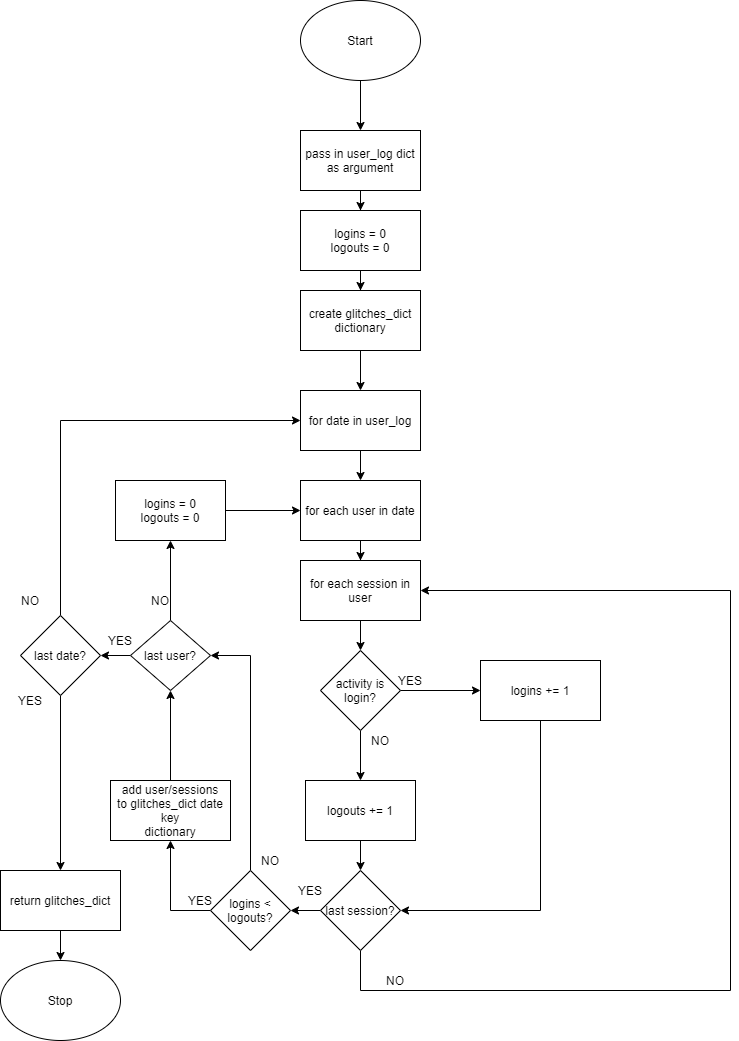

The diagram above was exported from draw.io. Its source (the exported page's mxGraphModel, read from the mxfile embedded in the PNG):
<mxGraphModel dx="1324" dy="1104" grid="1" gridSize="10" guides="1" tooltips="1" connect="1" arrows="1" fold="1" page="1" pageScale="1" pageWidth="850" pageHeight="1100" math="0" shadow="0">
  <root>
    <mxCell id="0" />
    <mxCell id="1" parent="0" />
    <mxCell id="zheB_MAHidcYbLDlqBPD-2" style="edgeStyle=orthogonalEdgeStyle;rounded=0;orthogonalLoop=1;jettySize=auto;html=1;" edge="1" parent="1" source="zheB_MAHidcYbLDlqBPD-1" target="zheB_MAHidcYbLDlqBPD-3">
      <mxGeometry relative="1" as="geometry">
        <mxPoint x="400" y="160" as="targetPoint" />
      </mxGeometry>
    </mxCell>
    <mxCell id="zheB_MAHidcYbLDlqBPD-1" value="Start" style="ellipse;whiteSpace=wrap;html=1;" vertex="1" parent="1">
      <mxGeometry x="340" y="20" width="120" height="80" as="geometry" />
    </mxCell>
    <mxCell id="zheB_MAHidcYbLDlqBPD-5" style="edgeStyle=orthogonalEdgeStyle;rounded=0;orthogonalLoop=1;jettySize=auto;html=1;" edge="1" parent="1" source="zheB_MAHidcYbLDlqBPD-3" target="zheB_MAHidcYbLDlqBPD-6">
      <mxGeometry relative="1" as="geometry">
        <mxPoint x="400" y="250" as="targetPoint" />
      </mxGeometry>
    </mxCell>
    <mxCell id="zheB_MAHidcYbLDlqBPD-3" value="pass in user_log dict as argument" style="rounded=0;whiteSpace=wrap;html=1;" vertex="1" parent="1">
      <mxGeometry x="340" y="150" width="120" height="60" as="geometry" />
    </mxCell>
    <mxCell id="zheB_MAHidcYbLDlqBPD-7" style="edgeStyle=orthogonalEdgeStyle;rounded=0;orthogonalLoop=1;jettySize=auto;html=1;" edge="1" parent="1" source="zheB_MAHidcYbLDlqBPD-6" target="zheB_MAHidcYbLDlqBPD-8">
      <mxGeometry relative="1" as="geometry">
        <mxPoint x="400" y="330" as="targetPoint" />
      </mxGeometry>
    </mxCell>
    <mxCell id="zheB_MAHidcYbLDlqBPD-6" value="logins = 0&lt;br&gt;logouts = 0" style="rounded=0;whiteSpace=wrap;html=1;" vertex="1" parent="1">
      <mxGeometry x="340" y="230" width="120" height="60" as="geometry" />
    </mxCell>
    <mxCell id="zheB_MAHidcYbLDlqBPD-9" style="edgeStyle=orthogonalEdgeStyle;rounded=0;orthogonalLoop=1;jettySize=auto;html=1;" edge="1" parent="1" source="zheB_MAHidcYbLDlqBPD-8" target="zheB_MAHidcYbLDlqBPD-10">
      <mxGeometry relative="1" as="geometry">
        <mxPoint x="400" y="410" as="targetPoint" />
      </mxGeometry>
    </mxCell>
    <mxCell id="zheB_MAHidcYbLDlqBPD-8" value="create glitches_dict&lt;br&gt;dictionary" style="rounded=0;whiteSpace=wrap;html=1;" vertex="1" parent="1">
      <mxGeometry x="340" y="310" width="120" height="60" as="geometry" />
    </mxCell>
    <mxCell id="zheB_MAHidcYbLDlqBPD-11" style="edgeStyle=orthogonalEdgeStyle;rounded=0;orthogonalLoop=1;jettySize=auto;html=1;" edge="1" parent="1" source="zheB_MAHidcYbLDlqBPD-10" target="zheB_MAHidcYbLDlqBPD-12">
      <mxGeometry relative="1" as="geometry">
        <mxPoint x="400" y="530" as="targetPoint" />
      </mxGeometry>
    </mxCell>
    <mxCell id="zheB_MAHidcYbLDlqBPD-10" value="for date in user_log" style="rounded=0;whiteSpace=wrap;html=1;" vertex="1" parent="1">
      <mxGeometry x="340" y="410" width="120" height="60" as="geometry" />
    </mxCell>
    <mxCell id="zheB_MAHidcYbLDlqBPD-13" style="edgeStyle=orthogonalEdgeStyle;rounded=0;orthogonalLoop=1;jettySize=auto;html=1;" edge="1" parent="1" source="zheB_MAHidcYbLDlqBPD-12" target="zheB_MAHidcYbLDlqBPD-14">
      <mxGeometry relative="1" as="geometry">
        <mxPoint x="400" y="610" as="targetPoint" />
      </mxGeometry>
    </mxCell>
    <mxCell id="zheB_MAHidcYbLDlqBPD-12" value="for each user in date" style="rounded=0;whiteSpace=wrap;html=1;" vertex="1" parent="1">
      <mxGeometry x="340" y="500" width="120" height="60" as="geometry" />
    </mxCell>
    <mxCell id="zheB_MAHidcYbLDlqBPD-15" style="edgeStyle=orthogonalEdgeStyle;rounded=0;orthogonalLoop=1;jettySize=auto;html=1;" edge="1" parent="1" source="zheB_MAHidcYbLDlqBPD-14" target="zheB_MAHidcYbLDlqBPD-20">
      <mxGeometry relative="1" as="geometry">
        <mxPoint x="400" y="670" as="targetPoint" />
      </mxGeometry>
    </mxCell>
    <mxCell id="zheB_MAHidcYbLDlqBPD-14" value="for each session in user" style="rounded=0;whiteSpace=wrap;html=1;" vertex="1" parent="1">
      <mxGeometry x="340" y="580" width="120" height="60" as="geometry" />
    </mxCell>
    <mxCell id="zheB_MAHidcYbLDlqBPD-21" style="edgeStyle=orthogonalEdgeStyle;rounded=0;orthogonalLoop=1;jettySize=auto;html=1;" edge="1" parent="1" source="zheB_MAHidcYbLDlqBPD-20" target="zheB_MAHidcYbLDlqBPD-65">
      <mxGeometry relative="1" as="geometry">
        <mxPoint x="400" y="790" as="targetPoint" />
      </mxGeometry>
    </mxCell>
    <mxCell id="zheB_MAHidcYbLDlqBPD-22" style="edgeStyle=orthogonalEdgeStyle;rounded=0;orthogonalLoop=1;jettySize=auto;html=1;" edge="1" parent="1" source="zheB_MAHidcYbLDlqBPD-20" target="zheB_MAHidcYbLDlqBPD-23">
      <mxGeometry relative="1" as="geometry">
        <mxPoint x="580" y="710" as="targetPoint" />
      </mxGeometry>
    </mxCell>
    <mxCell id="zheB_MAHidcYbLDlqBPD-20" value="activity is login?" style="rhombus;whiteSpace=wrap;html=1;" vertex="1" parent="1">
      <mxGeometry x="360" y="670" width="80" height="80" as="geometry" />
    </mxCell>
    <mxCell id="zheB_MAHidcYbLDlqBPD-67" style="edgeStyle=orthogonalEdgeStyle;rounded=0;orthogonalLoop=1;jettySize=auto;html=1;entryX=0;entryY=1;entryDx=0;entryDy=0;" edge="1" parent="1" source="zheB_MAHidcYbLDlqBPD-23">
      <mxGeometry relative="1" as="geometry">
        <mxPoint x="440" y="930" as="targetPoint" />
        <Array as="points">
          <mxPoint x="580" y="930" />
        </Array>
      </mxGeometry>
    </mxCell>
    <mxCell id="zheB_MAHidcYbLDlqBPD-23" value="logins += 1" style="rounded=0;whiteSpace=wrap;html=1;" vertex="1" parent="1">
      <mxGeometry x="520" y="680" width="120" height="60" as="geometry" />
    </mxCell>
    <mxCell id="zheB_MAHidcYbLDlqBPD-36" style="edgeStyle=orthogonalEdgeStyle;rounded=0;orthogonalLoop=1;jettySize=auto;html=1;" edge="1" parent="1" source="zheB_MAHidcYbLDlqBPD-30" target="zheB_MAHidcYbLDlqBPD-37">
      <mxGeometry relative="1" as="geometry">
        <mxPoint x="220" y="670" as="targetPoint" />
      </mxGeometry>
    </mxCell>
    <mxCell id="zheB_MAHidcYbLDlqBPD-30" value="add user/sessions&lt;br&gt;to glitches_dict date key&lt;br&gt;dictionary" style="rounded=0;whiteSpace=wrap;html=1;" vertex="1" parent="1">
      <mxGeometry x="150" y="800" width="120" height="60" as="geometry" />
    </mxCell>
    <mxCell id="zheB_MAHidcYbLDlqBPD-35" style="edgeStyle=orthogonalEdgeStyle;rounded=0;orthogonalLoop=1;jettySize=auto;html=1;entryX=1;entryY=0.5;entryDx=0;entryDy=0;" edge="1" parent="1" source="zheB_MAHidcYbLDlqBPD-34" target="zheB_MAHidcYbLDlqBPD-14">
      <mxGeometry relative="1" as="geometry">
        <mxPoint x="740" y="600" as="targetPoint" />
        <Array as="points">
          <mxPoint x="400" y="1010" />
          <mxPoint x="770" y="1010" />
          <mxPoint x="770" y="610" />
        </Array>
      </mxGeometry>
    </mxCell>
    <mxCell id="zheB_MAHidcYbLDlqBPD-68" style="edgeStyle=orthogonalEdgeStyle;rounded=0;orthogonalLoop=1;jettySize=auto;html=1;" edge="1" parent="1" source="zheB_MAHidcYbLDlqBPD-34" target="zheB_MAHidcYbLDlqBPD-70">
      <mxGeometry relative="1" as="geometry">
        <mxPoint x="330" y="930" as="targetPoint" />
      </mxGeometry>
    </mxCell>
    <mxCell id="zheB_MAHidcYbLDlqBPD-34" value="last session?" style="rhombus;whiteSpace=wrap;html=1;" vertex="1" parent="1">
      <mxGeometry x="360" y="890" width="80" height="80" as="geometry" />
    </mxCell>
    <mxCell id="zheB_MAHidcYbLDlqBPD-38" style="edgeStyle=orthogonalEdgeStyle;rounded=0;orthogonalLoop=1;jettySize=auto;html=1;" edge="1" parent="1" source="zheB_MAHidcYbLDlqBPD-37" target="zheB_MAHidcYbLDlqBPD-39">
      <mxGeometry relative="1" as="geometry">
        <mxPoint x="220" y="540" as="targetPoint" />
      </mxGeometry>
    </mxCell>
    <mxCell id="zheB_MAHidcYbLDlqBPD-41" style="edgeStyle=orthogonalEdgeStyle;rounded=0;orthogonalLoop=1;jettySize=auto;html=1;" edge="1" parent="1" source="zheB_MAHidcYbLDlqBPD-37" target="zheB_MAHidcYbLDlqBPD-42">
      <mxGeometry relative="1" as="geometry">
        <mxPoint x="120" y="675" as="targetPoint" />
      </mxGeometry>
    </mxCell>
    <mxCell id="zheB_MAHidcYbLDlqBPD-37" value="last user?" style="rhombus;whiteSpace=wrap;html=1;" vertex="1" parent="1">
      <mxGeometry x="170" y="640" width="80" height="70" as="geometry" />
    </mxCell>
    <mxCell id="zheB_MAHidcYbLDlqBPD-40" style="edgeStyle=orthogonalEdgeStyle;rounded=0;orthogonalLoop=1;jettySize=auto;html=1;entryX=0;entryY=0.5;entryDx=0;entryDy=0;" edge="1" parent="1" source="zheB_MAHidcYbLDlqBPD-39" target="zheB_MAHidcYbLDlqBPD-12">
      <mxGeometry relative="1" as="geometry" />
    </mxCell>
    <mxCell id="zheB_MAHidcYbLDlqBPD-39" value="logins = 0&lt;br&gt;logouts = 0" style="rounded=0;whiteSpace=wrap;html=1;" vertex="1" parent="1">
      <mxGeometry x="155" y="500" width="110" height="60" as="geometry" />
    </mxCell>
    <mxCell id="zheB_MAHidcYbLDlqBPD-43" style="edgeStyle=orthogonalEdgeStyle;rounded=0;orthogonalLoop=1;jettySize=auto;html=1;" edge="1" parent="1" source="zheB_MAHidcYbLDlqBPD-42" target="zheB_MAHidcYbLDlqBPD-10">
      <mxGeometry relative="1" as="geometry">
        <mxPoint x="100" y="430" as="targetPoint" />
        <Array as="points">
          <mxPoint x="100" y="440" />
        </Array>
      </mxGeometry>
    </mxCell>
    <mxCell id="zheB_MAHidcYbLDlqBPD-44" style="edgeStyle=orthogonalEdgeStyle;rounded=0;orthogonalLoop=1;jettySize=auto;html=1;" edge="1" parent="1" source="zheB_MAHidcYbLDlqBPD-42" target="zheB_MAHidcYbLDlqBPD-45">
      <mxGeometry relative="1" as="geometry">
        <mxPoint x="100" y="920" as="targetPoint" />
      </mxGeometry>
    </mxCell>
    <mxCell id="zheB_MAHidcYbLDlqBPD-42" value="last date?" style="rhombus;whiteSpace=wrap;html=1;" vertex="1" parent="1">
      <mxGeometry x="60" y="635" width="80" height="80" as="geometry" />
    </mxCell>
    <mxCell id="zheB_MAHidcYbLDlqBPD-46" style="edgeStyle=orthogonalEdgeStyle;rounded=0;orthogonalLoop=1;jettySize=auto;html=1;" edge="1" parent="1" source="zheB_MAHidcYbLDlqBPD-45" target="zheB_MAHidcYbLDlqBPD-47">
      <mxGeometry relative="1" as="geometry">
        <mxPoint x="100" y="1000" as="targetPoint" />
      </mxGeometry>
    </mxCell>
    <mxCell id="zheB_MAHidcYbLDlqBPD-45" value="return glitches_dict" style="rounded=0;whiteSpace=wrap;html=1;" vertex="1" parent="1">
      <mxGeometry x="40" y="890" width="120" height="60" as="geometry" />
    </mxCell>
    <mxCell id="zheB_MAHidcYbLDlqBPD-47" value="Stop" style="ellipse;whiteSpace=wrap;html=1;" vertex="1" parent="1">
      <mxGeometry x="40" y="980" width="120" height="80" as="geometry" />
    </mxCell>
    <mxCell id="zheB_MAHidcYbLDlqBPD-49" value="YES" style="text;html=1;strokeColor=none;fillColor=none;align=center;verticalAlign=middle;whiteSpace=wrap;rounded=0;" vertex="1" parent="1">
      <mxGeometry x="430" y="690" width="40" height="20" as="geometry" />
    </mxCell>
    <mxCell id="zheB_MAHidcYbLDlqBPD-50" value="NO" style="text;html=1;strokeColor=none;fillColor=none;align=center;verticalAlign=middle;whiteSpace=wrap;rounded=0;" vertex="1" parent="1">
      <mxGeometry x="400" y="750" width="40" height="20" as="geometry" />
    </mxCell>
    <mxCell id="zheB_MAHidcYbLDlqBPD-56" value="YES" style="text;html=1;strokeColor=none;fillColor=none;align=center;verticalAlign=middle;whiteSpace=wrap;rounded=0;" vertex="1" parent="1">
      <mxGeometry x="330" y="900" width="40" height="20" as="geometry" />
    </mxCell>
    <mxCell id="zheB_MAHidcYbLDlqBPD-60" value="YES" style="text;html=1;strokeColor=none;fillColor=none;align=center;verticalAlign=middle;whiteSpace=wrap;rounded=0;" vertex="1" parent="1">
      <mxGeometry x="140" y="650" width="40" height="20" as="geometry" />
    </mxCell>
    <mxCell id="zheB_MAHidcYbLDlqBPD-61" value="NO" style="text;html=1;strokeColor=none;fillColor=none;align=center;verticalAlign=middle;whiteSpace=wrap;rounded=0;" vertex="1" parent="1">
      <mxGeometry x="180" y="610" width="40" height="20" as="geometry" />
    </mxCell>
    <mxCell id="zheB_MAHidcYbLDlqBPD-63" value="YES" style="text;html=1;strokeColor=none;fillColor=none;align=center;verticalAlign=middle;whiteSpace=wrap;rounded=0;" vertex="1" parent="1">
      <mxGeometry x="50" y="710" width="40" height="20" as="geometry" />
    </mxCell>
    <mxCell id="zheB_MAHidcYbLDlqBPD-64" value="NO" style="text;html=1;strokeColor=none;fillColor=none;align=center;verticalAlign=middle;whiteSpace=wrap;rounded=0;" vertex="1" parent="1">
      <mxGeometry x="50" y="610" width="40" height="20" as="geometry" />
    </mxCell>
    <mxCell id="zheB_MAHidcYbLDlqBPD-69" style="edgeStyle=orthogonalEdgeStyle;rounded=0;orthogonalLoop=1;jettySize=auto;html=1;entryX=0.5;entryY=0;entryDx=0;entryDy=0;" edge="1" parent="1" source="zheB_MAHidcYbLDlqBPD-65" target="zheB_MAHidcYbLDlqBPD-34">
      <mxGeometry relative="1" as="geometry" />
    </mxCell>
    <mxCell id="zheB_MAHidcYbLDlqBPD-65" value="logouts += 1" style="rounded=0;whiteSpace=wrap;html=1;" vertex="1" parent="1">
      <mxGeometry x="345" y="800" width="110" height="60" as="geometry" />
    </mxCell>
    <mxCell id="zheB_MAHidcYbLDlqBPD-71" style="edgeStyle=orthogonalEdgeStyle;rounded=0;orthogonalLoop=1;jettySize=auto;html=1;" edge="1" parent="1" source="zheB_MAHidcYbLDlqBPD-70" target="zheB_MAHidcYbLDlqBPD-30">
      <mxGeometry relative="1" as="geometry">
        <mxPoint x="210" y="870" as="targetPoint" />
        <Array as="points">
          <mxPoint x="210" y="930" />
        </Array>
      </mxGeometry>
    </mxCell>
    <mxCell id="zheB_MAHidcYbLDlqBPD-74" style="edgeStyle=orthogonalEdgeStyle;rounded=0;orthogonalLoop=1;jettySize=auto;html=1;entryX=1;entryY=0.5;entryDx=0;entryDy=0;" edge="1" parent="1" source="zheB_MAHidcYbLDlqBPD-70" target="zheB_MAHidcYbLDlqBPD-37">
      <mxGeometry relative="1" as="geometry">
        <mxPoint x="290" y="670" as="targetPoint" />
        <Array as="points">
          <mxPoint x="290" y="675" />
        </Array>
      </mxGeometry>
    </mxCell>
    <mxCell id="zheB_MAHidcYbLDlqBPD-70" value="logins &amp;lt; logouts?" style="rhombus;whiteSpace=wrap;html=1;" vertex="1" parent="1">
      <mxGeometry x="250" y="890" width="80" height="80" as="geometry" />
    </mxCell>
    <mxCell id="zheB_MAHidcYbLDlqBPD-75" value="NO" style="text;html=1;strokeColor=none;fillColor=none;align=center;verticalAlign=middle;whiteSpace=wrap;rounded=0;" vertex="1" parent="1">
      <mxGeometry x="415" y="990" width="40" height="20" as="geometry" />
    </mxCell>
    <mxCell id="zheB_MAHidcYbLDlqBPD-76" value="YES" style="text;html=1;strokeColor=none;fillColor=none;align=center;verticalAlign=middle;whiteSpace=wrap;rounded=0;" vertex="1" parent="1">
      <mxGeometry x="220" y="910" width="40" height="20" as="geometry" />
    </mxCell>
    <mxCell id="zheB_MAHidcYbLDlqBPD-77" value="NO" style="text;html=1;strokeColor=none;fillColor=none;align=center;verticalAlign=middle;whiteSpace=wrap;rounded=0;" vertex="1" parent="1">
      <mxGeometry x="290" y="870" width="40" height="20" as="geometry" />
    </mxCell>
  </root>
</mxGraphModel>